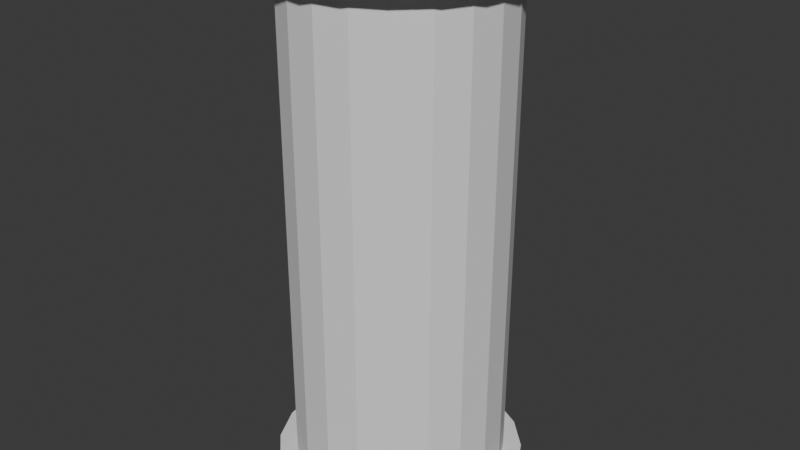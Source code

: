 # Source: pipe2.blend  (saved by Blender 4.2.66; exported with 4.5.12 LTS)
import bpy
from mathutils import Matrix  # noqa: F401  (used for matrix-valued properties, if any)

bpy.ops.wm.read_factory_settings(use_empty=True)
scene = bpy.context.scene
scene.name = 'Scene'

# ---- collections
col_collection = bpy.data.collections.new('Collection'); scene.collection.children.link(col_collection)

# ---- world
world_world = bpy.data.worlds.new('World'); scene.world = world_world
world_world.use_nodes = True; world_world.node_tree.nodes.clear()
_N = world_world.node_tree.nodes; _L = world_world.node_tree.links
n0 = _N.new('ShaderNodeOutputWorld'); n0.name = 'World Output'; n0.location = (300, 300)
n1 = _N.new('ShaderNodeBackground'); n1.name = 'Background'; n1.location = (10, 300)
n1.inputs[0].default_value = (0.05088, 0.05088, 0.05088, 1.0)
_L.new(n1.outputs[0], n0.inputs[0])
n0.is_active_output = True
world_world.color = (0.05088, 0.05088, 0.05088)
world_world.sun_shadow_jitter_overblur = 0.0

# ---- meshes
me_cylinder_001 = bpy.data.meshes.new('Cylinder.001')
me_cylinder_001.from_pydata([(-0.1011, 0.3112, 1.0), (0.0, 0.3272, 1.0), (-0.1923, 0.2647, 1.0), (0.1011, 0.3112, 1.0), (-0.2647, 0.1923, 1.0), (0.1923, 0.2647, 1.0), (-0.3112, 0.1011, 1.0), (0.2647, 0.1923, 1.0), (-0.3272, 0.0, 1.0), (0.3112, 0.1011, 1.0), (-0.3112, -0.1011, 1.0), (0.3272, 0.0, 1.0), (-0.2647, -0.1923, 1.0), (0.3112, -0.1011, 1.0), (-0.1923, -0.2647, 1.0), (0.2647, -0.1923, 1.0), (-0.1011, -0.3112, 1.0), (0.1923, -0.2647, 1.0), (0.0, -0.3272, 1.0), (0.1011, -0.3112, 1.0), (0.1011, -0.3112, 1.0), (0.0, -0.3272, 1.0), (0.1923, -0.2647, 1.0), (-0.1011, -0.3112, 1.0), (0.2647, -0.1923, 1.0), (-0.1923, -0.2647, 1.0), (0.3112, -0.1011, 1.0), (-0.2647, -0.1923, 1.0), (0.3272, 0.0, 1.0), (-0.3112, -0.1011, 1.0), (0.3112, 0.1011, 1.0), (-0.3272, 0.0, 1.0), (0.2647, 0.1923, 1.0), (-0.3112, 0.1011, 1.0), (0.1923, 0.2647, 1.0), (-0.2647, 0.1923, 1.0), (0.0, 0.3272, 1.0), (-0.1923, 0.2647, 1.0), (0.1011, 0.3112, 1.0), (-0.1011, 0.3112, 1.0), (0.1236, 0.3804, 1.0), (0.0, 0.4, 1.0), (0.2351, 0.3236, 1.0), (0.3236, 0.2351, 1.0), (0.3804, 0.1236, 1.0), (0.4, 0.0, 1.0), (0.3804, -0.1236, 1.0), (0.3236, -0.2351, 1.0), (0.2351, -0.3236, 1.0), (0.1236, -0.3804, 1.0), (0.0, -0.4, 1.0), (-0.1236, -0.3804, 1.0), (-0.2351, -0.3236, 1.0), (-0.3236, -0.2351, 1.0), (-0.3804, -0.1236, 1.0), (-0.4, 0.0, 1.0), (-0.3804, 0.1236, 1.0), (-0.3236, 0.2351, 1.0), (-0.2351, 0.3236, 1.0), (-0.1236, 0.3804, 1.0), (0.0, 0.4, 0.0), (0.1236, 0.3804, 0.0), (0.2351, 0.3236, 0.0), (0.3236, 0.2351, 0.0), (0.3804, 0.1236, 0.0), (0.4, 0.0, 0.0), (0.3804, -0.1236, 0.0), (0.3236, -0.2351, 0.0), (0.2351, -0.3236, 0.0), (0.1236, -0.3804, 0.0), (0.0, -0.4, 0.0), (-0.1236, -0.3804, 0.0), (-0.2351, -0.3236, 0.0), (-0.3236, -0.2351, 0.0), (-0.3804, -0.1236, 0.0), (-0.4, 0.0, 0.0), (-0.3804, 0.1236, 0.0), (-0.3236, 0.2351, 0.0), (-0.2351, 0.3236, 0.0), (-0.1236, 0.3804, 0.0), (0.0, 0.3272, 0.0), (-0.1011, 0.3112, 0.0), (-0.1923, 0.2647, 0.0), (-0.2647, 0.1923, 0.0), (-0.3112, 0.1011, 0.0), (-0.3272, 0.0, 0.0), (-0.3112, -0.1011, 0.0), (-0.2647, -0.1923, 0.0), (-0.1923, -0.2647, 0.0), (-0.1011, -0.3112, 0.0), (0.0, -0.3272, 0.0), (0.1011, -0.3112, 0.0), (0.1923, -0.2647, 0.0), (0.2647, -0.1923, 0.0), (0.3112, -0.1011, 0.0), (0.3272, 0.0, 0.0), (0.3112, 0.1011, 0.0), (0.2647, 0.1923, 0.0), (0.1923, 0.2647, 0.0), (0.1011, 0.3112, 0.0), (0.0, 0.4, 0.9481), (0.1236, 0.3804, 0.9481), (0.2351, 0.3236, 0.9481), (0.3236, 0.2351, 0.9481), (0.3804, 0.1236, 0.9481), (0.4, 0.0, 0.9481), (0.3804, -0.1236, 0.9481), (0.3236, -0.2351, 0.9481), (0.2351, -0.3236, 0.9481), (0.1236, -0.3804, 0.9481), (0.0, -0.4, 0.9481), (-0.1236, -0.3804, 0.9481), (-0.2351, -0.3236, 0.9481), (-0.3236, -0.2351, 0.9481), (-0.3804, -0.1236, 0.9481), (-0.4, 0.0, 0.9481), (-0.3804, 0.1236, 0.9481), (-0.3236, 0.2351, 0.9481), (-0.2351, 0.3236, 0.9481), (-0.1236, 0.3804, 0.9481), (0.1447, 0.4453, 1.004), (2.255e-09, 0.4682, 1.004), (2.255e-09, 0.4682, 0.9437), (0.2752, 0.3788, 1.004), (0.3788, 0.2752, 1.004), (0.4453, 0.1447, 1.004), (0.4682, -1.27e-10, 1.004), (0.4453, -0.1447, 1.004), (0.3788, -0.2752, 1.004), (0.2752, -0.3788, 1.004), (0.1447, -0.4453, 1.004), (2.255e-09, -0.4682, 1.004), (-0.1447, -0.4453, 1.004), (-0.2752, -0.3788, 1.004), (-0.3788, -0.2752, 1.004), (-0.4453, -0.1447, 1.004), (-0.4682, -1.27e-10, 1.004), (-0.4453, 0.1447, 1.004), (-0.3788, 0.2752, 1.004), (-0.2752, 0.3788, 1.004), (-0.1447, 0.4453, 1.004), (0.1447, 0.4453, 0.9437), (0.2752, 0.3788, 0.9437), (0.3788, 0.2752, 0.9437), (0.4453, 0.1447, 0.9437), (0.4682, -1.27e-10, 0.9437), (0.4453, -0.1447, 0.9437), (0.3788, -0.2752, 0.9437), (0.2752, -0.3788, 0.9437), (0.1447, -0.4453, 0.9437), (2.255e-09, -0.4682, 0.9437), (-0.1447, -0.4453, 0.9437), (-0.2752, -0.3788, 0.9437), (-0.3788, -0.2752, 0.9437), (-0.4453, -0.1447, 0.9437), (-0.4682, -1.27e-10, 0.9437), (-0.4453, 0.1447, 0.9437), (-0.3788, 0.2752, 0.9437), (-0.2752, 0.3788, 0.9437), (-0.1447, 0.4453, 0.9437), (-0.1011, 0.3112, -1.0), (0.0, 0.3272, -1.0), (-0.1923, 0.2647, -1.0), (0.1011, 0.3112, -1.0), (-0.2647, 0.1923, -1.0), (0.1923, 0.2647, -1.0), (-0.3112, 0.1011, -1.0), (0.2647, 0.1923, -1.0), (-0.3272, 0.0, -1.0), (0.3112, 0.1011, -1.0), (-0.3112, -0.1011, -1.0), (0.3272, 0.0, -1.0), (-0.2647, -0.1923, -1.0), (0.3112, -0.1011, -1.0), (-0.1923, -0.2647, -1.0), (0.2647, -0.1923, -1.0), (-0.1011, -0.3112, -1.0), (0.1923, -0.2647, -1.0), (0.0, -0.3272, -1.0), (0.1011, -0.3112, -1.0), (0.1011, -0.3112, -1.0), (0.0, -0.3272, -1.0), (0.1923, -0.2647, -1.0), (-0.1011, -0.3112, -1.0), (0.2647, -0.1923, -1.0), (-0.1923, -0.2647, -1.0), (0.3112, -0.1011, -1.0), (-0.2647, -0.1923, -1.0), (0.3272, 0.0, -1.0), (-0.3112, -0.1011, -1.0), (0.3112, 0.1011, -1.0), (-0.3272, 0.0, -1.0), (0.2647, 0.1923, -1.0), (-0.3112, 0.1011, -1.0), (0.1923, 0.2647, -1.0), (-0.2647, 0.1923, -1.0), (0.0, 0.3272, -1.0), (-0.1923, 0.2647, -1.0), (0.1011, 0.3112, -1.0), (-0.1011, 0.3112, -1.0), (0.1236, 0.3804, -1.0), (0.0, 0.4, -1.0), (0.2351, 0.3236, -1.0), (0.3236, 0.2351, -1.0), (0.3804, 0.1236, -1.0), (0.4, 0.0, -1.0), (0.3804, -0.1236, -1.0), (0.3236, -0.2351, -1.0), (0.2351, -0.3236, -1.0), (0.1236, -0.3804, -1.0), (0.0, -0.4, -1.0), (-0.1236, -0.3804, -1.0), (-0.2351, -0.3236, -1.0), (-0.3236, -0.2351, -1.0), (-0.3804, -0.1236, -1.0), (-0.4, 0.0, -1.0), (-0.3804, 0.1236, -1.0), (-0.3236, 0.2351, -1.0), (-0.2351, 0.3236, -1.0), (-0.1236, 0.3804, -1.0), (0.0, 0.4, -0.9481), (0.1236, 0.3804, -0.9481), (0.2351, 0.3236, -0.9481), (0.3236, 0.2351, -0.9481), (0.3804, 0.1236, -0.9481), (0.4, 0.0, -0.9481), (0.3804, -0.1236, -0.9481), (0.3236, -0.2351, -0.9481), (0.2351, -0.3236, -0.9481), (0.1236, -0.3804, -0.9481), (0.0, -0.4, -0.9481), (-0.1236, -0.3804, -0.9481), (-0.2351, -0.3236, -0.9481), (-0.3236, -0.2351, -0.9481), (-0.3804, -0.1236, -0.9481), (-0.4, 0.0, -0.9481), (-0.3804, 0.1236, -0.9481), (-0.3236, 0.2351, -0.9481), (-0.2351, 0.3236, -0.9481), (-0.1236, 0.3804, -0.9481), (0.1447, 0.4453, -1.004), (2.255e-09, 0.4682, -1.004), (2.255e-09, 0.4682, -0.9437), (0.2752, 0.3788, -1.004), (0.3788, 0.2752, -1.004), (0.4453, 0.1447, -1.004), (0.4682, -1.27e-10, -1.004), (0.4453, -0.1447, -1.004), (0.3788, -0.2752, -1.004), (0.2752, -0.3788, -1.004), (0.1447, -0.4453, -1.004), (2.255e-09, -0.4682, -1.004), (-0.1447, -0.4453, -1.004), (-0.2752, -0.3788, -1.004), (-0.3788, -0.2752, -1.004), (-0.4453, -0.1447, -1.004), (-0.4682, -1.27e-10, -1.004), (-0.4453, 0.1447, -1.004), (-0.3788, 0.2752, -1.004), (-0.2752, 0.3788, -1.004), (-0.1447, 0.4453, -1.004), (0.1447, 0.4453, -0.9437), (0.2752, 0.3788, -0.9437), (0.3788, 0.2752, -0.9437), (0.4453, 0.1447, -0.9437), (0.4682, -1.27e-10, -0.9437), (0.4453, -0.1447, -0.9437), (0.3788, -0.2752, -0.9437), (0.2752, -0.3788, -0.9437), (0.1447, -0.4453, -0.9437), (2.255e-09, -0.4682, -0.9437), (-0.1447, -0.4453, -0.9437), (-0.2752, -0.3788, -0.9437), (-0.3788, -0.2752, -0.9437), (-0.4453, -0.1447, -0.9437), (-0.4682, -1.27e-10, -0.9437), (-0.4453, 0.1447, -0.9437), (-0.3788, 0.2752, -0.9437), (-0.2752, 0.3788, -0.9437), (-0.1447, 0.4453, -0.9437)], [], [(40, 42, 123, 120), (114, 113, 153, 154), (101, 100, 122, 141), (115, 114, 154, 155), (54, 55, 136, 135), (45, 46, 127, 126), (102, 101, 141, 142), (116, 115, 155, 156), (103, 102, 142, 143), (58, 59, 140, 139), (49, 50, 131, 130), (117, 116, 156, 157), (104, 103, 143, 144), (118, 117, 157, 158), (41, 40, 120, 121), (53, 54, 135, 134), (44, 45, 126, 125), (105, 104, 144, 145), (19, 17, 22, 20), (119, 118, 158, 159), (106, 105, 145, 146), (79, 119, 100, 60), (3, 5, 42, 40), (5, 7, 43, 42), (7, 9, 44, 43), (9, 11, 45, 44), (11, 13, 46, 45), (13, 15, 47, 46), (15, 17, 48, 47), (17, 19, 49, 48), (19, 21, 50, 49), (21, 23, 51, 50), (23, 25, 52, 51), (25, 27, 53, 52), (27, 29, 54, 53), (29, 31, 55, 54), (31, 33, 56, 55), (33, 35, 57, 56), (35, 37, 58, 57), (37, 39, 59, 58), (39, 1, 41, 59), (1, 3, 40, 41), (3, 1, 36, 38), (2, 4, 83, 82), (5, 3, 38, 34), (35, 33, 6, 4), (21, 19, 20, 18), (7, 5, 34, 32), (37, 35, 4, 2), (23, 21, 18, 16), (9, 7, 32, 30), (39, 37, 2, 0), (25, 23, 16, 14), (11, 9, 30, 28), (1, 39, 0, 36), (27, 25, 14, 12), (13, 11, 28, 26), (29, 27, 12, 10), (15, 13, 26, 24), (31, 29, 10, 8), (17, 15, 24, 22), (33, 31, 8, 6), (22, 24, 93, 92), (12, 14, 88, 87), (32, 34, 98, 97), (14, 16, 89, 88), (34, 38, 99, 98), (4, 6, 84, 83), (24, 26, 94, 93), (6, 8, 85, 84), (26, 28, 95, 94), (16, 18, 90, 89), (38, 36, 80, 99), (36, 0, 81, 80), (18, 20, 91, 90), (8, 10, 86, 85), (28, 30, 96, 95), (10, 12, 87, 86), (30, 32, 97, 96), (0, 2, 82, 81), (20, 22, 92, 91), (78, 118, 119, 79), (77, 117, 118, 78), (76, 116, 117, 77), (75, 115, 116, 76), (74, 114, 115, 75), (73, 113, 114, 74), (72, 112, 113, 73), (71, 111, 112, 72), (70, 110, 111, 71), (69, 109, 110, 70), (68, 108, 109, 69), (67, 107, 108, 68), (66, 106, 107, 67), (65, 105, 106, 66), (64, 104, 105, 65), (63, 103, 104, 64), (62, 102, 103, 63), (61, 101, 102, 62), (60, 100, 101, 61), (122, 121, 120, 141), (141, 120, 123, 142), (142, 123, 124, 143), (143, 124, 125, 144), (144, 125, 126, 145), (145, 126, 127, 146), (146, 127, 128, 147), (147, 128, 129, 148), (148, 129, 130, 149), (149, 130, 131, 150), (150, 131, 132, 151), (151, 132, 133, 152), (152, 133, 134, 153), (153, 134, 135, 154), (154, 135, 136, 155), (155, 136, 137, 156), (156, 137, 138, 157), (157, 138, 139, 158), (158, 139, 140, 159), (159, 140, 121, 122), (50, 51, 132, 131), (59, 41, 121, 140), (113, 112, 152, 153), (46, 47, 128, 127), (55, 56, 137, 136), (112, 111, 151, 152), (111, 110, 150, 151), (42, 43, 124, 123), (51, 52, 133, 132), (110, 109, 149, 150), (47, 48, 129, 128), (56, 57, 138, 137), (109, 108, 148, 149), (108, 107, 147, 148), (43, 44, 125, 124), (52, 53, 134, 133), (107, 106, 146, 147), (100, 119, 159, 122), (48, 49, 130, 129), (57, 58, 139, 138), (200, 240, 243, 202), (234, 274, 273, 233), (221, 261, 242, 220), (235, 275, 274, 234), (214, 255, 256, 215), (205, 246, 247, 206), (222, 262, 261, 221), (236, 276, 275, 235), (223, 263, 262, 222), (218, 259, 260, 219), (209, 250, 251, 210), (237, 277, 276, 236), (224, 264, 263, 223), (238, 278, 277, 237), (201, 241, 240, 200), (213, 254, 255, 214), (204, 245, 246, 205), (225, 265, 264, 224), (179, 180, 182, 177), (239, 279, 278, 238), (226, 266, 265, 225), (79, 60, 220, 239), (163, 200, 202, 165), (165, 202, 203, 167), (167, 203, 204, 169), (169, 204, 205, 171), (171, 205, 206, 173), (173, 206, 207, 175), (175, 207, 208, 177), (177, 208, 209, 179), (179, 209, 210, 181), (181, 210, 211, 183), (183, 211, 212, 185), (185, 212, 213, 187), (187, 213, 214, 189), (189, 214, 215, 191), (191, 215, 216, 193), (193, 216, 217, 195), (195, 217, 218, 197), (197, 218, 219, 199), (199, 219, 201, 161), (161, 201, 200, 163), (163, 198, 196, 161), (162, 82, 83, 164), (165, 194, 198, 163), (195, 164, 166, 193), (181, 178, 180, 179), (167, 192, 194, 165), (197, 162, 164, 195), (183, 176, 178, 181), (169, 190, 192, 167), (199, 160, 162, 197), (185, 174, 176, 183), (171, 188, 190, 169), (161, 196, 160, 199), (187, 172, 174, 185), (173, 186, 188, 171), (189, 170, 172, 187), (175, 184, 186, 173), (191, 168, 170, 189), (177, 182, 184, 175), (193, 166, 168, 191), (182, 92, 93, 184), (172, 87, 88, 174), (192, 97, 98, 194), (174, 88, 89, 176), (194, 98, 99, 198), (164, 83, 84, 166), (184, 93, 94, 186), (166, 84, 85, 168), (186, 94, 95, 188), (176, 89, 90, 178), (198, 99, 80, 196), (196, 80, 81, 160), (178, 90, 91, 180), (168, 85, 86, 170), (188, 95, 96, 190), (170, 86, 87, 172), (190, 96, 97, 192), (160, 81, 82, 162), (180, 91, 92, 182), (78, 79, 239, 238), (77, 78, 238, 237), (76, 77, 237, 236), (75, 76, 236, 235), (74, 75, 235, 234), (73, 74, 234, 233), (72, 73, 233, 232), (71, 72, 232, 231), (70, 71, 231, 230), (69, 70, 230, 229), (68, 69, 229, 228), (67, 68, 228, 227), (66, 67, 227, 226), (65, 66, 226, 225), (64, 65, 225, 224), (63, 64, 224, 223), (62, 63, 223, 222), (61, 62, 222, 221), (60, 61, 221, 220), (242, 261, 240, 241), (261, 262, 243, 240), (262, 263, 244, 243), (263, 264, 245, 244), (264, 265, 246, 245), (265, 266, 247, 246), (266, 267, 248, 247), (267, 268, 249, 248), (268, 269, 250, 249), (269, 270, 251, 250), (270, 271, 252, 251), (271, 272, 253, 252), (272, 273, 254, 253), (273, 274, 255, 254), (274, 275, 256, 255), (275, 276, 257, 256), (276, 277, 258, 257), (277, 278, 259, 258), (278, 279, 260, 259), (279, 242, 241, 260), (210, 251, 252, 211), (219, 260, 241, 201), (233, 273, 272, 232), (206, 247, 248, 207), (215, 256, 257, 216), (232, 272, 271, 231), (231, 271, 270, 230), (202, 243, 244, 203), (211, 252, 253, 212), (230, 270, 269, 229), (207, 248, 249, 208), (216, 257, 258, 217), (229, 269, 268, 228), (228, 268, 267, 227), (203, 244, 245, 204), (212, 253, 254, 213), (227, 267, 266, 226), (220, 242, 279, 239), (208, 249, 250, 209), (217, 258, 259, 218)])
_uv = me_cylinder_001.uv_layers.new(name='UVMap')
_uv.uv.foreach_set('vector', [0.3242, 0.4783, 0.3911, 0.4442, 0.3911, 0.4442, 0.3242, 0.4783, 0.3, 0.987, 0.35, 0.987, 0.35, 0.987, 0.3, 0.987, 0.95, 0.987, 1.0, 0.987, 1.0, 0.987, 0.95, 0.987, 0.25, 0.987, 0.3, 0.987, 0.3, 0.987, 0.25, 0.987, 0.02175, 0.1758, 0.01, 0.25, 0.01, 0.25, 0.02175, 0.1758, 0.49, 0.25, 0.4783, 0.1758, 0.4783, 0.1758, 0.49, 0.25, 0.9, 0.987, 0.95, 0.987, 0.95, 0.987, 0.9, 0.987, 0.2, 0.987, 0.25, 0.987, 0.25, 0.987, 0.2, 0.987, 0.85, 0.987, 0.9, 0.987, 0.9, 0.987, 0.85, 0.987, 0.1089, 0.4442, 0.1758, 0.4783, 0.1758, 0.4783, 0.1089, 0.4442, 0.3242, 0.02175, 0.25, 0.01, 0.25, 0.01, 0.3242, 0.02175, 0.15, 0.987, 0.2, 0.987, 0.2, 0.987, 0.15, 0.987, 0.8, 0.987, 0.85, 0.987, 0.85, 0.987, 0.8, 0.987, 0.1, 0.987, 0.15, 0.987, 0.15, 0.987, 0.1, 0.987, 0.25, 0.49, 0.3242, 0.4783, 0.3242, 0.4783, 0.25, 0.49, 0.05584, 0.1089, 0.02175, 0.1758, 0.02175, 0.1758, 0.05584, 0.1089, 0.4783, 0.3242, 0.49, 0.25, 0.49, 0.25, 0.4783, 0.3242, 0.75, 0.987, 0.8, 0.987, 0.8, 0.987, 0.75, 0.987, 0.3107, 0.06327, 0.3654, 0.09115, 0.3654, 0.09115, 0.3107, 0.06327, 0.05, 0.987, 0.1, 0.987, 0.1, 0.987, 0.05, 0.987, 0.7, 0.987, 0.75, 0.987, 0.75, 0.987, 0.7, 0.987, 0.05, 0.75, 0.05, 0.987, -1.565e-07, 0.987, -1.565e-07, 0.75, 0.3107, 0.4367, 0.3654, 0.4088, 0.3911, 0.4442, 0.3242, 0.4783, 0.3654, 0.4088, 0.4088, 0.3654, 0.4442, 0.3911, 0.3911, 0.4442, 0.4088, 0.3654, 0.4367, 0.3107, 0.4783, 0.3242, 0.4442, 0.3911, 0.4367, 0.3107, 0.4463, 0.25, 0.49, 0.25, 0.4783, 0.3242, 0.4463, 0.25, 0.4367, 0.1893, 0.4783, 0.1758, 0.49, 0.25, 0.4367, 0.1893, 0.4088, 0.1346, 0.4442, 0.1089, 0.4783, 0.1758, 0.4088, 0.1346, 0.3654, 0.09115, 0.3911, 0.05584, 0.4442, 0.1089, 0.3654, 0.09115, 0.3107, 0.06327, 0.3242, 0.02175, 0.3911, 0.05584, 0.3107, 0.06327, 0.25, 0.05366, 0.25, 0.01, 0.3242, 0.02175, 0.25, 0.05366, 0.1893, 0.06327, 0.1758, 0.02175, 0.25, 0.01, 0.1893, 0.06327, 0.1346, 0.09115, 0.1089, 0.05584, 0.1758, 0.02175, 0.1346, 0.09115, 0.09115, 0.1346, 0.05584, 0.1089, 0.1089, 0.05584, 0.09115, 0.1346, 0.06327, 0.1893, 0.02175, 0.1758, 0.05584, 0.1089, 0.06327, 0.1893, 0.05366, 0.25, 0.01, 0.25, 0.02175, 0.1758, 0.05366, 0.25, 0.06327, 0.3107, 0.02175, 0.3242, 0.01, 0.25, 0.06327, 0.3107, 0.09115, 0.3654, 0.05584, 0.3911, 0.02175, 0.3242, 0.09115, 0.3654, 0.1346, 0.4088, 0.1089, 0.4442, 0.05584, 0.3911, 0.1346, 0.4088, 0.1893, 0.4367, 0.1758, 0.4783, 0.1089, 0.4442, 0.1893, 0.4367, 0.25, 0.4463, 0.25, 0.49, 0.1758, 0.4783, 0.25, 0.4463, 0.3107, 0.4367, 0.3242, 0.4783, 0.25, 0.49, 0.3107, 0.4367, 0.25, 0.4463, 0.25, 0.4463, 0.3107, 0.4367, 0.1346, 0.4088, 0.09115, 0.3654, 0.09115, 0.3654, 0.1346, 0.4088, 0.3654, 0.4088, 0.3107, 0.4367, 0.3107, 0.4367, 0.3654, 0.4088, 0.09115, 0.3654, 0.06327, 0.3107, 0.06327, 0.3107, 0.09115, 0.3654, 0.25, 0.05366, 0.3107, 0.06327, 0.3107, 0.06327, 0.25, 0.05366, 0.4088, 0.3654, 0.3654, 0.4088, 0.3654, 0.4088, 0.4088, 0.3654, 0.1346, 0.4088, 0.09115, 0.3654, 0.09115, 0.3654, 0.1346, 0.4088, 0.1893, 0.06327, 0.25, 0.05366, 0.25, 0.05366, 0.1893, 0.06327, 0.4367, 0.3107, 0.4088, 0.3654, 0.4088, 0.3654, 0.4367, 0.3107, 0.1893, 0.4367, 0.1346, 0.4088, 0.1346, 0.4088, 0.1893, 0.4367, 0.1346, 0.09115, 0.1893, 0.06327, 0.1893, 0.06327, 0.1346, 0.09115, 0.4463, 0.25, 0.4367, 0.3107, 0.4367, 0.3107, 0.4463, 0.25, 0.25, 0.4463, 0.1893, 0.4367, 0.1893, 0.4367, 0.25, 0.4463, 0.09115, 0.1346, 0.1346, 0.09115, 0.1346, 0.09115, 0.09115, 0.1346, 0.4367, 0.1893, 0.4463, 0.25, 0.4463, 0.25, 0.4367, 0.1893, 0.06327, 0.1893, 0.09115, 0.1346, 0.09115, 0.1346, 0.06327, 0.1893, 0.4088, 0.1346, 0.4367, 0.1893, 0.4367, 0.1893, 0.4088, 0.1346, 0.05366, 0.25, 0.06327, 0.1893, 0.06327, 0.1893, 0.05366, 0.25, 0.3654, 0.09115, 0.4088, 0.1346, 0.4088, 0.1346, 0.3654, 0.09115, 0.06327, 0.3107, 0.05366, 0.25, 0.05366, 0.25, 0.06327, 0.3107, 0.3654, 0.09115, 0.4088, 0.1346, 0.4088, 0.1346, 0.3654, 0.09115, 0.09115, 0.1346, 0.1346, 0.09115, 0.1346, 0.09115, 0.09115, 0.1346, 0.4088, 0.3654, 0.3654, 0.4088, 0.3654, 0.4088, 0.4088, 0.3654, 0.1346, 0.09115, 0.1893, 0.06327, 0.1893, 0.06327, 0.1346, 0.09115, 0.3654, 0.4088, 0.3107, 0.4367, 0.3107, 0.4367, 0.3654, 0.4088, 0.09115, 0.3654, 0.06327, 0.3107, 0.06327, 0.3107, 0.09115, 0.3654, 0.4088, 0.1346, 0.4367, 0.1893, 0.4367, 0.1893, 0.4088, 0.1346, 0.06327, 0.3107, 0.05366, 0.25, 0.05366, 0.25, 0.06327, 0.3107, 0.4367, 0.1893, 0.4463, 0.25, 0.4463, 0.25, 0.4367, 0.1893, 0.1893, 0.06327, 0.25, 0.05366, 0.25, 0.05366, 0.1893, 0.06327, 0.3107, 0.4367, 0.25, 0.4463, 0.25, 0.4463, 0.3107, 0.4367, 0.25, 0.4463, 0.1893, 0.4367, 0.1893, 0.4367, 0.25, 0.4463, 0.25, 0.05366, 0.3107, 0.06327, 0.3107, 0.06327, 0.25, 0.05366, 0.05366, 0.25, 0.06327, 0.1893, 0.06327, 0.1893, 0.05366, 0.25, 0.4463, 0.25, 0.4367, 0.3107, 0.4367, 0.3107, 0.4463, 0.25, 0.06327, 0.1893, 0.09115, 0.1346, 0.09115, 0.1346, 0.06327, 0.1893, 0.4367, 0.3107, 0.4088, 0.3654, 0.4088, 0.3654, 0.4367, 0.3107, 0.1893, 0.4367, 0.1346, 0.4088, 0.1346, 0.4088, 0.1893, 0.4367, 0.3107, 0.06327, 0.3654, 0.09115, 0.3654, 0.09115, 0.3107, 0.06327, 0.1, 0.75, 0.1, 0.987, 0.05, 0.987, 0.05, 0.75, 0.15, 0.75, 0.15, 0.987, 0.1, 0.987, 0.1, 0.75, 0.2, 0.75, 0.2, 0.987, 0.15, 0.987, 0.15, 0.75, 0.25, 0.75, 0.25, 0.987, 0.2, 0.987, 0.2, 0.75, 0.3, 0.75, 0.3, 0.987, 0.25, 0.987, 0.25, 0.75, 0.35, 0.75, 0.35, 0.987, 0.3, 0.987, 0.3, 0.75, 0.4, 0.75, 0.4, 0.987, 0.35, 0.987, 0.35, 0.75, 0.45, 0.75, 0.45, 0.987, 0.4, 0.987, 0.4, 0.75, 0.5, 0.75, 0.5, 0.987, 0.45, 0.987, 0.45, 0.75, 0.55, 0.75, 0.55, 0.987, 0.5, 0.987, 0.5, 0.75, 0.6, 0.75, 0.6, 0.987, 0.55, 0.987, 0.55, 0.75, 0.65, 0.75, 0.65, 0.987, 0.6, 0.987, 0.6, 0.75, 0.7, 0.75, 0.7, 0.987, 0.65, 0.987, 0.65, 0.75, 0.75, 0.75, 0.75, 0.987, 0.7, 0.987, 0.7, 0.75, 0.8, 0.75, 0.8, 0.987, 0.75, 0.987, 0.75, 0.75, 0.85, 0.75, 0.85, 0.987, 0.8, 0.987, 0.8, 0.75, 0.9, 0.75, 0.9, 0.987, 0.85, 0.987, 0.85, 0.75, 0.95, 0.75, 0.95, 0.987, 0.9, 0.987, 0.9, 0.75, 1.0, 0.75, 1.0, 0.987, 0.95, 0.987, 0.95, 0.75, 1.0, 0.987, 1.0, 1.0, 0.95, 1.0, 0.95, 0.987, 0.95, 0.987, 0.95, 1.0, 0.9, 1.0, 0.9, 0.987, 0.9, 0.987, 0.9, 1.0, 0.85, 1.0, 0.85, 0.987, 0.85, 0.987, 0.85, 1.0, 0.8, 1.0, 0.8, 0.987, 0.8, 0.987, 0.8, 1.0, 0.75, 1.0, 0.75, 0.987, 0.75, 0.987, 0.75, 1.0, 0.7, 1.0, 0.7, 0.987, 0.7, 0.987, 0.7, 1.0, 0.65, 1.0, 0.65, 0.987, 0.65, 0.987, 0.65, 1.0, 0.6, 1.0, 0.6, 0.987, 0.6, 0.987, 0.6, 1.0, 0.55, 1.0, 0.55, 0.987, 0.55, 0.987, 0.55, 1.0, 0.5, 1.0, 0.5, 0.987, 0.5, 0.987, 0.5, 1.0, 0.45, 1.0, 0.45, 0.987, 0.45, 0.987, 0.45, 1.0, 0.4, 1.0, 0.4, 0.987, 0.4, 0.987, 0.4, 1.0, 0.35, 1.0, 0.35, 0.987, 0.35, 0.987, 0.35, 1.0, 0.3, 1.0, 0.3, 0.987, 0.3, 0.987, 0.3, 1.0, 0.25, 1.0, 0.25, 0.987, 0.25, 0.987, 0.25, 1.0, 0.2, 1.0, 0.2, 0.987, 0.2, 0.987, 0.2, 1.0, 0.15, 1.0, 0.15, 0.987, 0.15, 0.987, 0.15, 1.0, 0.1, 1.0, 0.1, 0.987, 0.1, 0.987, 0.1, 1.0, 0.05, 1.0, 0.05, 0.987, 0.05, 0.987, 0.05, 1.0, -1.565e-07, 1.0, -1.565e-07, 0.987, 0.25, 0.01, 0.1758, 0.02175, 0.1758, 0.02175, 0.25, 0.01, 0.1758, 0.4783, 0.25, 0.49, 0.25, 0.49, 0.1758, 0.4783, 0.35, 0.987, 0.4, 0.987, 0.4, 0.987, 0.35, 0.987, 0.4783, 0.1758, 0.4442, 0.1089, 0.4442, 0.1089, 0.4783, 0.1758, 0.01, 0.25, 0.02175, 0.3242, 0.02175, 0.3242, 0.01, 0.25, 0.4, 0.987, 0.45, 0.987, 0.45, 0.987, 0.4, 0.987, 0.45, 0.987, 0.5, 0.987, 0.5, 0.987, 0.45, 0.987, 0.3911, 0.4442, 0.4442, 0.3911, 0.4442, 0.3911, 0.3911, 0.4442, 0.1758, 0.02175, 0.1089, 0.05584, 0.1089, 0.05584, 0.1758, 0.02175, 0.5, 0.987, 0.55, 0.987, 0.55, 0.987, 0.5, 0.987, 0.4442, 0.1089, 0.3911, 0.05584, 0.3911, 0.05584, 0.4442, 0.1089, 0.02175, 0.3242, 0.05584, 0.3911, 0.05584, 0.3911, 0.02175, 0.3242, 0.55, 0.987, 0.6, 0.987, 0.6, 0.987, 0.55, 0.987, 0.6, 0.987, 0.65, 0.987, 0.65, 0.987, 0.6, 0.987, 0.4442, 0.3911, 0.4783, 0.3242, 0.4783, 0.3242, 0.4442, 0.3911, 0.1089, 0.05584, 0.05584, 0.1089, 0.05584, 0.1089, 0.1089, 0.05584, 0.65, 0.987, 0.7, 0.987, 0.7, 0.987, 0.65, 0.987, -1.565e-07, 0.987, 0.05, 0.987, 0.05, 0.987, -1.565e-07, 0.987, 0.3911, 0.05584, 0.3242, 0.02175, 0.3242, 0.02175, 0.3911, 0.05584, 0.05584, 0.3911, 0.1089, 0.4442, 0.1089, 0.4442, 0.05584, 0.3911, 0.3242, 0.4783, 0.3242, 0.4783, 0.3911, 0.4442, 0.3911, 0.4442, 0.3, 0.987, 0.3, 0.987, 0.35, 0.987, 0.35, 0.987, 0.95, 0.987, 0.95, 0.987, 1.0, 0.987, 1.0, 0.987, 0.25, 0.987, 0.25, 0.987, 0.3, 0.987, 0.3, 0.987, 0.02175, 0.1758, 0.02175, 0.1758, 0.01, 0.25, 0.01, 0.25, 0.49, 0.25, 0.49, 0.25, 0.4783, 0.1758, 0.4783, 0.1758, 0.9, 0.987, 0.9, 0.987, 0.95, 0.987, 0.95, 0.987, 0.2, 0.987, 0.2, 0.987, 0.25, 0.987, 0.25, 0.987, 0.85, 0.987, 0.85, 0.987, 0.9, 0.987, 0.9, 0.987, 0.1089, 0.4442, 0.1089, 0.4442, 0.1758, 0.4783, 0.1758, 0.4783, 0.3242, 0.02175, 0.3242, 0.02175, 0.25, 0.01, 0.25, 0.01, 0.15, 0.987, 0.15, 0.987, 0.2, 0.987, 0.2, 0.987, 0.8, 0.987, 0.8, 0.987, 0.85, 0.987, 0.85, 0.987, 0.1, 0.987, 0.1, 0.987, 0.15, 0.987, 0.15, 0.987, 0.25, 0.49, 0.25, 0.49, 0.3242, 0.4783, 0.3242, 0.4783, 0.05584, 0.1089, 0.05584, 0.1089, 0.02175, 0.1758, 0.02175, 0.1758, 0.4783, 0.3242, 0.4783, 0.3242, 0.49, 0.25, 0.49, 0.25, 0.75, 0.987, 0.75, 0.987, 0.8, 0.987, 0.8, 0.987, 0.3107, 0.06327, 0.3107, 0.06327, 0.3654, 0.09115, 0.3654, 0.09115, 0.05, 0.987, 0.05, 0.987, 0.1, 0.987, 0.1, 0.987, 0.7, 0.987, 0.7, 0.987, 0.75, 0.987, 0.75, 0.987, 0.05, 0.75, -1.565e-07, 0.75, -1.565e-07, 0.987, 0.05, 0.987, 0.3107, 0.4367, 0.3242, 0.4783, 0.3911, 0.4442, 0.3654, 0.4088, 0.3654, 0.4088, 0.3911, 0.4442, 0.4442, 0.3911, 0.4088, 0.3654, 0.4088, 0.3654, 0.4442, 0.3911, 0.4783, 0.3242, 0.4367, 0.3107, 0.4367, 0.3107, 0.4783, 0.3242, 0.49, 0.25, 0.4463, 0.25, 0.4463, 0.25, 0.49, 0.25, 0.4783, 0.1758, 0.4367, 0.1893, 0.4367, 0.1893, 0.4783, 0.1758, 0.4442, 0.1089, 0.4088, 0.1346, 0.4088, 0.1346, 0.4442, 0.1089, 0.3911, 0.05584, 0.3654, 0.09115, 0.3654, 0.09115, 0.3911, 0.05584, 0.3242, 0.02175, 0.3107, 0.06327, 0.3107, 0.06327, 0.3242, 0.02175, 0.25, 0.01, 0.25, 0.05366, 0.25, 0.05366, 0.25, 0.01, 0.1758, 0.02175, 0.1893, 0.06327, 0.1893, 0.06327, 0.1758, 0.02175, 0.1089, 0.05584, 0.1346, 0.09115, 0.1346, 0.09115, 0.1089, 0.05584, 0.05584, 0.1089, 0.09115, 0.1346, 0.09115, 0.1346, 0.05584, 0.1089, 0.02175, 0.1758, 0.06327, 0.1893, 0.06327, 0.1893, 0.02175, 0.1758, 0.01, 0.25, 0.05366, 0.25, 0.05366, 0.25, 0.01, 0.25, 0.02175, 0.3242, 0.06327, 0.3107, 0.06327, 0.3107, 0.02175, 0.3242, 0.05584, 0.3911, 0.09115, 0.3654, 0.09115, 0.3654, 0.05584, 0.3911, 0.1089, 0.4442, 0.1346, 0.4088, 0.1346, 0.4088, 0.1089, 0.4442, 0.1758, 0.4783, 0.1893, 0.4367, 0.1893, 0.4367, 0.1758, 0.4783, 0.25, 0.49, 0.25, 0.4463, 0.25, 0.4463, 0.25, 0.49, 0.3242, 0.4783, 0.3107, 0.4367, 0.3107, 0.4367, 0.3107, 0.4367, 0.25, 0.4463, 0.25, 0.4463, 0.1346, 0.4088, 0.1346, 0.4088, 0.09115, 0.3654, 0.09115, 0.3654, 0.3654, 0.4088, 0.3654, 0.4088, 0.3107, 0.4367, 0.3107, 0.4367, 0.09115, 0.3654, 0.09115, 0.3654, 0.06327, 0.3107, 0.06327, 0.3107, 0.25, 0.05366, 0.25, 0.05366, 0.3107, 0.06327, 0.3107, 0.06327, 0.4088, 0.3654, 0.4088, 0.3654, 0.3654, 0.4088, 0.3654, 0.4088, 0.1346, 0.4088, 0.1346, 0.4088, 0.09115, 0.3654, 0.09115, 0.3654, 0.1893, 0.06327, 0.1893, 0.06327, 0.25, 0.05366, 0.25, 0.05366, 0.4367, 0.3107, 0.4367, 0.3107, 0.4088, 0.3654, 0.4088, 0.3654, 0.1893, 0.4367, 0.1893, 0.4367, 0.1346, 0.4088, 0.1346, 0.4088, 0.1346, 0.09115, 0.1346, 0.09115, 0.1893, 0.06327, 0.1893, 0.06327, 0.4463, 0.25, 0.4463, 0.25, 0.4367, 0.3107, 0.4367, 0.3107, 0.25, 0.4463, 0.25, 0.4463, 0.1893, 0.4367, 0.1893, 0.4367, 0.09115, 0.1346, 0.09115, 0.1346, 0.1346, 0.09115, 0.1346, 0.09115, 0.4367, 0.1893, 0.4367, 0.1893, 0.4463, 0.25, 0.4463, 0.25, 0.06327, 0.1893, 0.06327, 0.1893, 0.09115, 0.1346, 0.09115, 0.1346, 0.4088, 0.1346, 0.4088, 0.1346, 0.4367, 0.1893, 0.4367, 0.1893, 0.05366, 0.25, 0.05366, 0.25, 0.06327, 0.1893, 0.06327, 0.1893, 0.3654, 0.09115, 0.3654, 0.09115, 0.4088, 0.1346, 0.4088, 0.1346, 0.06327, 0.3107, 0.06327, 0.3107, 0.05366, 0.25, 0.05366, 0.25, 0.3654, 0.09115, 0.3654, 0.09115, 0.4088, 0.1346, 0.4088, 0.1346, 0.09115, 0.1346, 0.09115, 0.1346, 0.1346, 0.09115, 0.1346, 0.09115, 0.4088, 0.3654, 0.4088, 0.3654, 0.3654, 0.4088, 0.3654, 0.4088, 0.1346, 0.09115, 0.1346, 0.09115, 0.1893, 0.06327, 0.1893, 0.06327, 0.3654, 0.4088, 0.3654, 0.4088, 0.3107, 0.4367, 0.3107, 0.4367, 0.09115, 0.3654, 0.09115, 0.3654, 0.06327, 0.3107, 0.06327, 0.3107, 0.4088, 0.1346, 0.4088, 0.1346, 0.4367, 0.1893, 0.4367, 0.1893, 0.06327, 0.3107, 0.06327, 0.3107, 0.05366, 0.25, 0.05366, 0.25, 0.4367, 0.1893, 0.4367, 0.1893, 0.4463, 0.25, 0.4463, 0.25, 0.1893, 0.06327, 0.1893, 0.06327, 0.25, 0.05366, 0.25, 0.05366, 0.3107, 0.4367, 0.3107, 0.4367, 0.25, 0.4463, 0.25, 0.4463, 0.25, 0.4463, 0.25, 0.4463, 0.1893, 0.4367, 0.1893, 0.4367, 0.25, 0.05366, 0.25, 0.05366, 0.3107, 0.06327, 0.3107, 0.06327, 0.05366, 0.25, 0.05366, 0.25, 0.06327, 0.1893, 0.06327, 0.1893, 0.4463, 0.25, 0.4463, 0.25, 0.4367, 0.3107, 0.4367, 0.3107, 0.06327, 0.1893, 0.06327, 0.1893, 0.09115, 0.1346, 0.09115, 0.1346, 0.4367, 0.3107, 0.4367, 0.3107, 0.4088, 0.3654, 0.4088, 0.3654, 0.1893, 0.4367, 0.1893, 0.4367, 0.1346, 0.4088, 0.1346, 0.4088, 0.3107, 0.06327, 0.3107, 0.06327, 0.3654, 0.09115, 0.3654, 0.09115, 0.1, 0.75, 0.05, 0.75, 0.05, 0.987, 0.1, 0.987, 0.15, 0.75, 0.1, 0.75, 0.1, 0.987, 0.15, 0.987, 0.2, 0.75, 0.15, 0.75, 0.15, 0.987, 0.2, 0.987, 0.25, 0.75, 0.2, 0.75, 0.2, 0.987, 0.25, 0.987, 0.3, 0.75, 0.25, 0.75, 0.25, 0.987, 0.3, 0.987, 0.35, 0.75, 0.3, 0.75, 0.3, 0.987, 0.35, 0.987, 0.4, 0.75, 0.35, 0.75, 0.35, 0.987, 0.4, 0.987, 0.45, 0.75, 0.4, 0.75, 0.4, 0.987, 0.45, 0.987, 0.5, 0.75, 0.45, 0.75, 0.45, 0.987, 0.5, 0.987, 0.55, 0.75, 0.5, 0.75, 0.5, 0.987, 0.55, 0.987, 0.6, 0.75, 0.55, 0.75, 0.55, 0.987, 0.6, 0.987, 0.65, 0.75, 0.6, 0.75, 0.6, 0.987, 0.65, 0.987, 0.7, 0.75, 0.65, 0.75, 0.65, 0.987, 0.7, 0.987, 0.75, 0.75, 0.7, 0.75, 0.7, 0.987, 0.75, 0.987, 0.8, 0.75, 0.75, 0.75, 0.75, 0.987, 0.8, 0.987, 0.85, 0.75, 0.8, 0.75, 0.8, 0.987, 0.85, 0.987, 0.9, 0.75, 0.85, 0.75, 0.85, 0.987, 0.9, 0.987, 0.95, 0.75, 0.9, 0.75, 0.9, 0.987, 0.95, 0.987, 1.0, 0.75, 0.95, 0.75, 0.95, 0.987, 1.0, 0.987, 1.0, 0.987, 0.95, 0.987, 0.95, 1.0, 1.0, 1.0, 0.95, 0.987, 0.9, 0.987, 0.9, 1.0, 0.95, 1.0, 0.9, 0.987, 0.85, 0.987, 0.85, 1.0, 0.9, 1.0, 0.85, 0.987, 0.8, 0.987, 0.8, 1.0, 0.85, 1.0, 0.8, 0.987, 0.75, 0.987, 0.75, 1.0, 0.8, 1.0, 0.75, 0.987, 0.7, 0.987, 0.7, 1.0, 0.75, 1.0, 0.7, 0.987, 0.65, 0.987, 0.65, 1.0, 0.7, 1.0, 0.65, 0.987, 0.6, 0.987, 0.6, 1.0, 0.65, 1.0, 0.6, 0.987, 0.55, 0.987, 0.55, 1.0, 0.6, 1.0, 0.55, 0.987, 0.5, 0.987, 0.5, 1.0, 0.55, 1.0, 0.5, 0.987, 0.45, 0.987, 0.45, 1.0, 0.5, 1.0, 0.45, 0.987, 0.4, 0.987, 0.4, 1.0, 0.45, 1.0, 0.4, 0.987, 0.35, 0.987, 0.35, 1.0, 0.4, 1.0, 0.35, 0.987, 0.3, 0.987, 0.3, 1.0, 0.35, 1.0, 0.3, 0.987, 0.25, 0.987, 0.25, 1.0, 0.3, 1.0, 0.25, 0.987, 0.2, 0.987, 0.2, 1.0, 0.25, 1.0, 0.2, 0.987, 0.15, 0.987, 0.15, 1.0, 0.2, 1.0, 0.15, 0.987, 0.1, 0.987, 0.1, 1.0, 0.15, 1.0, 0.1, 0.987, 0.05, 0.987, 0.05, 1.0, 0.1, 1.0, 0.05, 0.987, -1.565e-07, 0.987, -1.565e-07, 1.0, 0.05, 1.0, 0.25, 0.01, 0.25, 0.01, 0.1758, 0.02175, 0.1758, 0.02175, 0.1758, 0.4783, 0.1758, 0.4783, 0.25, 0.49, 0.25, 0.49, 0.35, 0.987, 0.35, 0.987, 0.4, 0.987, 0.4, 0.987, 0.4783, 0.1758, 0.4783, 0.1758, 0.4442, 0.1089, 0.4442, 0.1089, 0.01, 0.25, 0.01, 0.25, 0.02175, 0.3242, 0.02175, 0.3242, 0.4, 0.987, 0.4, 0.987, 0.45, 0.987, 0.45, 0.987, 0.45, 0.987, 0.45, 0.987, 0.5, 0.987, 0.5, 0.987, 0.3911, 0.4442, 0.3911, 0.4442, 0.4442, 0.3911, 0.4442, 0.3911, 0.1758, 0.02175, 0.1758, 0.02175, 0.1089, 0.05584, 0.1089, 0.05584, 0.5, 0.987, 0.5, 0.987, 0.55, 0.987, 0.55, 0.987, 0.4442, 0.1089, 0.4442, 0.1089, 0.3911, 0.05584, 0.3911, 0.05584, 0.02175, 0.3242, 0.02175, 0.3242, 0.05584, 0.3911, 0.05584, 0.3911, 0.55, 0.987, 0.55, 0.987, 0.6, 0.987, 0.6, 0.987, 0.6, 0.987, 0.6, 0.987, 0.65, 0.987, 0.65, 0.987, 0.4442, 0.3911, 0.4442, 0.3911, 0.4783, 0.3242, 0.4783, 0.3242, 0.1089, 0.05584, 0.1089, 0.05584, 0.05584, 0.1089, 0.05584, 0.1089, 0.65, 0.987, 0.65, 0.987, 0.7, 0.987, 0.7, 0.987, -1.565e-07, 0.987, -1.565e-07, 0.987, 0.05, 0.987, 0.05, 0.987, 0.3911, 0.05584, 0.3911, 0.05584, 0.3242, 0.02175, 0.3242, 0.02175, 0.05584, 0.3911, 0.05584, 0.3911, 0.1089, 0.4442, 0.1089, 0.4442])
me_cylinder_001.update()

# ---- objects
ob_cylinder = bpy.data.objects.new('Cylinder', me_cylinder_001)

# ---- transforms, parenting, visibility, modifiers, constraints
ob_cylinder.location = (0.0, 0.0, 0.0)
ob_cylinder.scale = (1.0, 1.0, 0.9956)

# ---- collection membership
col_collection.objects.link(ob_cylinder)

# ---- scene / render settings (as saved in the file)
scene.frame_start = 1; scene.frame_end = 250; scene.frame_set(1)
scene.render.engine = 'BLENDER_EEVEE_NEXT'
bpy.context.view_layer.update()

# ---- added for rendering (the .blend has no active camera and no usable light): camera, sun
cam_auto = bpy.data.cameras.new('AutoCamera')
cam_auto.lens = 50.0
cam_auto.sensor_width = 36.0
cam_auto.clip_end = 1000.0
ob_auto_camera = bpy.data.objects.new('AutoCamera', cam_auto)
scene.collection.objects.link(ob_auto_camera)
ob_auto_camera.location = (2.21932, -2.66319, 1.77546)
ob_auto_camera.rotation_euler = (1.09748, -7.21219e-08, 0.694738)
scene.camera = ob_auto_camera
light_auto_sun = bpy.data.lights.new('AutoSun', 'SUN')
light_auto_sun.energy = 3.0
light_auto_sun.angle = 0.0523599
ob_auto_sun = bpy.data.objects.new('AutoSun', light_auto_sun)
scene.collection.objects.link(ob_auto_sun)
ob_auto_sun.rotation_euler = (0.872665, 0.174533, 0.523599)
bpy.context.view_layer.update()

